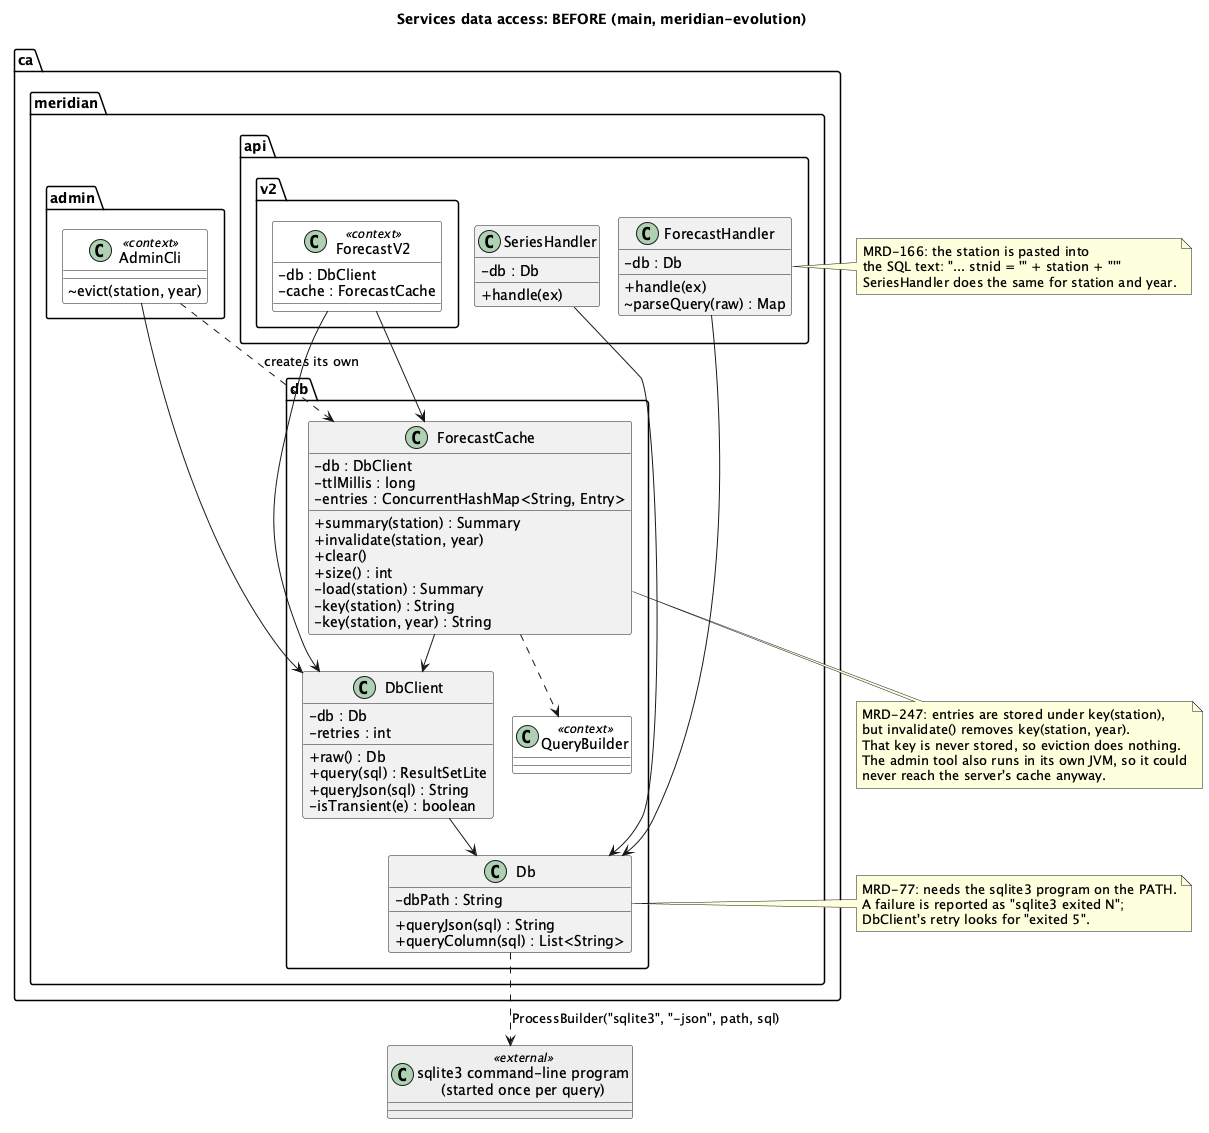

The diagram above was rendered by PlantUML. Its source (embedded in the PNG):
@startuml services-classes-before
' Services / API data-access classes as they are on main (the meridian-evolution
' snapshot), before Relay's A4 tickets MRD-166, MRD-247 and MRD-77 (Java half).
' Reverse-engineered from services/src/ca/meridian on origin/main.
' Only the classes those tickets touch, plus their direct neighbours.
!pragma layout smetana
title Services data access: BEFORE (main, meridian-evolution)
skinparam classAttributeIconSize 0
skinparam shadowing false
skinparam class {
  BackgroundColor<<external>> #EEEEEE
  BackgroundColor<<context>> #FFFFFF
}

package "ca.meridian.api" {
  class ForecastHandler {
    -db : Db
    +handle(ex)
    ~parseQuery(raw) : Map
  }
  class SeriesHandler {
    -db : Db
    +handle(ex)
  }
}

package "ca.meridian.api.v2" {
  class ForecastV2 <<context>> {
    -db : DbClient
    -cache : ForecastCache
  }
}

package "ca.meridian.admin" {
  class AdminCli <<context>> {
    ~evict(station, year)
  }
}

package "ca.meridian.db" {
  class Db {
    -dbPath : String
    +queryJson(sql) : String
    +queryColumn(sql) : List<String>
  }
  class DbClient {
    -db : Db
    -retries : int
    +raw() : Db
    +query(sql) : ResultSetLite
    +queryJson(sql) : String
    -isTransient(e) : boolean
  }
  class ForecastCache {
    -db : DbClient
    -ttlMillis : long
    -entries : ConcurrentHashMap<String, Entry>
    +summary(station) : Summary
    +invalidate(station, year)
    +clear()
    +size() : int
    -load(station) : Summary
    -key(station) : String
    -key(station, year) : String
  }
  class QueryBuilder <<context>>
}

class "sqlite3 command-line program\n(started once per query)" as Sqlite3 <<external>>

ForecastHandler --> Db
SeriesHandler --> Db
ForecastV2 --> DbClient
ForecastV2 --> ForecastCache
AdminCli --> DbClient
AdminCli ..> ForecastCache : creates its own
DbClient --> Db
ForecastCache --> DbClient
ForecastCache ..> QueryBuilder
Db ..> Sqlite3 : ProcessBuilder("sqlite3", "-json", path, sql)

note right of ForecastHandler
  MRD-166: the station is pasted into
  the SQL text: "... stnid = '" + station + "'"
  SeriesHandler does the same for station and year.
end note

note bottom of ForecastCache
  MRD-247: entries are stored under key(station),
  but invalidate() removes key(station, year).
  That key is never stored, so eviction does nothing.
  The admin tool also runs in its own JVM, so it could
  never reach the server's cache anyway.
end note

note right of Db
  MRD-77: needs the sqlite3 program on the PATH.
  A failure is reported as "sqlite3 exited N";
  DbClient's retry looks for "exited 5".
end note
@enduml